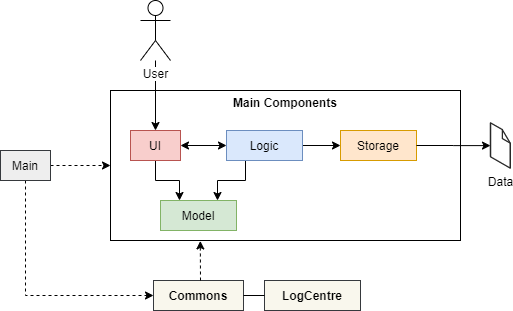

The diagram above was exported from draw.io. Its source (the exported page's mxGraphModel, read from the mxfile embedded in the PNG):
<mxGraphModel dx="782" dy="420" grid="1" gridSize="10" guides="1" tooltips="1" connect="1" arrows="1" fold="1" page="1" pageScale="1" pageWidth="827" pageHeight="1169" math="0" shadow="0">
  <root>
    <mxCell id="WIyWlLk6GJQsqaUBKTNV-0" />
    <mxCell id="WIyWlLk6GJQsqaUBKTNV-1" parent="WIyWlLk6GJQsqaUBKTNV-0" />
    <mxCell id="CeuP8SqD3ZaUC0upZQdp-1" value="&lt;b&gt;Main Components&lt;br&gt;&lt;br&gt;&lt;br&gt;&lt;br&gt;&lt;br&gt;&lt;br&gt;&lt;br&gt;&lt;br&gt;&lt;br&gt;&lt;br&gt;&lt;/b&gt;" style="rounded=0;whiteSpace=wrap;html=1;" parent="WIyWlLk6GJQsqaUBKTNV-1" vertex="1">
      <mxGeometry x="260" y="120" width="350" height="150" as="geometry" />
    </mxCell>
    <mxCell id="P-8c4Fon9m5x5vtm-e9C-5" value="" style="edgeStyle=orthogonalEdgeStyle;rounded=0;orthogonalLoop=1;jettySize=auto;html=1;entryX=0.5;entryY=0;entryDx=0;entryDy=0;" parent="WIyWlLk6GJQsqaUBKTNV-1" source="CeuP8SqD3ZaUC0upZQdp-0" target="CeuP8SqD3ZaUC0upZQdp-2" edge="1">
      <mxGeometry relative="1" as="geometry">
        <mxPoint x="420" y="70" as="targetPoint" />
      </mxGeometry>
    </mxCell>
    <mxCell id="CeuP8SqD3ZaUC0upZQdp-0" value="User" style="shape=umlActor;verticalLabelPosition=bottom;labelBackgroundColor=#ffffff;verticalAlign=top;html=1;outlineConnect=0;" parent="WIyWlLk6GJQsqaUBKTNV-1" vertex="1">
      <mxGeometry x="290" y="30" width="30" height="60" as="geometry" />
    </mxCell>
    <mxCell id="CeuP8SqD3ZaUC0upZQdp-13" style="edgeStyle=orthogonalEdgeStyle;rounded=0;orthogonalLoop=1;jettySize=auto;html=1;exitX=0.5;exitY=1;exitDx=0;exitDy=0;entryX=0.25;entryY=0;entryDx=0;entryDy=0;" parent="WIyWlLk6GJQsqaUBKTNV-1" source="CeuP8SqD3ZaUC0upZQdp-2" target="CeuP8SqD3ZaUC0upZQdp-4" edge="1">
      <mxGeometry relative="1" as="geometry" />
    </mxCell>
    <mxCell id="CeuP8SqD3ZaUC0upZQdp-2" value="UI" style="rounded=0;whiteSpace=wrap;html=1;fillColor=#f8cecc;strokeColor=#b85450;" parent="WIyWlLk6GJQsqaUBKTNV-1" vertex="1">
      <mxGeometry x="280" y="160" width="50" height="30" as="geometry" />
    </mxCell>
    <mxCell id="CeuP8SqD3ZaUC0upZQdp-10" style="edgeStyle=orthogonalEdgeStyle;rounded=0;orthogonalLoop=1;jettySize=auto;html=1;exitX=1;exitY=0.5;exitDx=0;exitDy=0;entryX=0;entryY=0.5;entryDx=0;entryDy=0;" parent="WIyWlLk6GJQsqaUBKTNV-1" source="CeuP8SqD3ZaUC0upZQdp-3" target="CeuP8SqD3ZaUC0upZQdp-7" edge="1">
      <mxGeometry relative="1" as="geometry">
        <mxPoint x="510" y="175" as="targetPoint" />
      </mxGeometry>
    </mxCell>
    <mxCell id="CeuP8SqD3ZaUC0upZQdp-12" style="edgeStyle=orthogonalEdgeStyle;rounded=0;orthogonalLoop=1;jettySize=auto;html=1;exitX=0.25;exitY=1;exitDx=0;exitDy=0;entryX=0.75;entryY=0;entryDx=0;entryDy=0;" parent="WIyWlLk6GJQsqaUBKTNV-1" source="CeuP8SqD3ZaUC0upZQdp-3" target="CeuP8SqD3ZaUC0upZQdp-4" edge="1">
      <mxGeometry relative="1" as="geometry" />
    </mxCell>
    <mxCell id="CeuP8SqD3ZaUC0upZQdp-3" value="Logic" style="rounded=0;whiteSpace=wrap;html=1;fillColor=#dae8fc;strokeColor=#6c8ebf;" parent="WIyWlLk6GJQsqaUBKTNV-1" vertex="1">
      <mxGeometry x="376" y="160" width="76" height="30" as="geometry" />
    </mxCell>
    <mxCell id="CeuP8SqD3ZaUC0upZQdp-4" value="Model" style="rounded=0;whiteSpace=wrap;html=1;fillColor=#d5e8d4;strokeColor=#82b366;" parent="WIyWlLk6GJQsqaUBKTNV-1" vertex="1">
      <mxGeometry x="310" y="230" width="76" height="30" as="geometry" />
    </mxCell>
    <mxCell id="CeuP8SqD3ZaUC0upZQdp-7" value="Storage" style="rounded=0;whiteSpace=wrap;html=1;fillColor=#ffe6cc;strokeColor=#d79b00;" parent="WIyWlLk6GJQsqaUBKTNV-1" vertex="1">
      <mxGeometry x="490" y="160" width="76" height="30" as="geometry" />
    </mxCell>
    <mxCell id="CeuP8SqD3ZaUC0upZQdp-16" value="Data" style="verticalLabelPosition=bottom;html=1;verticalAlign=top;strokeWidth=1;align=center;outlineConnect=0;dashed=0;outlineConnect=0;shape=mxgraph.aws3d.file;aspect=fixed;strokeColor=#292929;" parent="WIyWlLk6GJQsqaUBKTNV-1" vertex="1">
      <mxGeometry x="640" y="152.35" width="19.76" height="45.3" as="geometry" />
    </mxCell>
    <mxCell id="CeuP8SqD3ZaUC0upZQdp-17" style="edgeStyle=orthogonalEdgeStyle;rounded=0;orthogonalLoop=1;jettySize=auto;html=1;exitX=1;exitY=0.5;exitDx=0;exitDy=0;" parent="WIyWlLk6GJQsqaUBKTNV-1" source="CeuP8SqD3ZaUC0upZQdp-7" target="CeuP8SqD3ZaUC0upZQdp-16" edge="1">
      <mxGeometry relative="1" as="geometry">
        <mxPoint x="592" y="157.5" as="sourcePoint" />
        <mxPoint x="650" y="157.5" as="targetPoint" />
        <Array as="points" />
      </mxGeometry>
    </mxCell>
    <mxCell id="CeuP8SqD3ZaUC0upZQdp-21" value="&lt;b&gt;Commons&lt;br&gt;&lt;/b&gt;" style="rounded=0;whiteSpace=wrap;html=1;fillColor=#f9f7ed;strokeColor=#36393d;" parent="WIyWlLk6GJQsqaUBKTNV-1" vertex="1">
      <mxGeometry x="303" y="310" width="90" height="30" as="geometry" />
    </mxCell>
    <mxCell id="CeuP8SqD3ZaUC0upZQdp-23" value="" style="endArrow=classic;startArrow=classic;html=1;entryX=0;entryY=0.5;entryDx=0;entryDy=0;exitX=1;exitY=0.5;exitDx=0;exitDy=0;" parent="WIyWlLk6GJQsqaUBKTNV-1" source="CeuP8SqD3ZaUC0upZQdp-2" target="CeuP8SqD3ZaUC0upZQdp-3" edge="1">
      <mxGeometry width="50" height="50" relative="1" as="geometry">
        <mxPoint x="330" y="180" as="sourcePoint" />
        <mxPoint x="380" y="130" as="targetPoint" />
      </mxGeometry>
    </mxCell>
    <mxCell id="CeuP8SqD3ZaUC0upZQdp-24" value="" style="endArrow=classic;html=1;entryX=0.228;entryY=1.003;entryDx=0;entryDy=0;entryPerimeter=0;dashed=1;" parent="WIyWlLk6GJQsqaUBKTNV-1" edge="1">
      <mxGeometry width="50" height="50" relative="1" as="geometry">
        <mxPoint x="350" y="310" as="sourcePoint" />
        <mxPoint x="349.79999999999995" y="270.45000000000005" as="targetPoint" />
        <Array as="points">
          <mxPoint x="350" y="310" />
        </Array>
      </mxGeometry>
    </mxCell>
    <mxCell id="CeuP8SqD3ZaUC0upZQdp-25" value="&lt;b&gt;LogCentre&lt;/b&gt;" style="rounded=0;whiteSpace=wrap;html=1;fillColor=#f9f7ed;strokeColor=#36393d;" parent="WIyWlLk6GJQsqaUBKTNV-1" vertex="1">
      <mxGeometry x="414" y="310" width="96" height="30" as="geometry" />
    </mxCell>
    <mxCell id="CeuP8SqD3ZaUC0upZQdp-26" value="" style="endArrow=none;html=1;entryX=0;entryY=0.5;entryDx=0;entryDy=0;exitX=1;exitY=0.5;exitDx=0;exitDy=0;" parent="WIyWlLk6GJQsqaUBKTNV-1" source="CeuP8SqD3ZaUC0upZQdp-21" target="CeuP8SqD3ZaUC0upZQdp-25" edge="1">
      <mxGeometry width="50" height="50" relative="1" as="geometry">
        <mxPoint x="350" y="270" as="sourcePoint" />
        <mxPoint x="430" y="290" as="targetPoint" />
      </mxGeometry>
    </mxCell>
    <mxCell id="P-8c4Fon9m5x5vtm-e9C-7" style="edgeStyle=orthogonalEdgeStyle;rounded=0;orthogonalLoop=1;jettySize=auto;html=1;exitX=1;exitY=0.5;exitDx=0;exitDy=0;entryX=0;entryY=0.5;entryDx=0;entryDy=0;dashed=1;" parent="WIyWlLk6GJQsqaUBKTNV-1" source="P-8c4Fon9m5x5vtm-e9C-2" target="CeuP8SqD3ZaUC0upZQdp-1" edge="1">
      <mxGeometry relative="1" as="geometry" />
    </mxCell>
    <mxCell id="P-8c4Fon9m5x5vtm-e9C-8" style="edgeStyle=orthogonalEdgeStyle;rounded=0;orthogonalLoop=1;jettySize=auto;html=1;exitX=0.5;exitY=1;exitDx=0;exitDy=0;entryX=0;entryY=0.5;entryDx=0;entryDy=0;dashed=1;" parent="WIyWlLk6GJQsqaUBKTNV-1" source="P-8c4Fon9m5x5vtm-e9C-2" target="CeuP8SqD3ZaUC0upZQdp-21" edge="1">
      <mxGeometry relative="1" as="geometry">
        <mxPoint x="175" y="330" as="targetPoint" />
      </mxGeometry>
    </mxCell>
    <mxCell id="P-8c4Fon9m5x5vtm-e9C-2" value="&lt;font color=&quot;#000000&quot;&gt;Main&lt;/font&gt;" style="rounded=0;whiteSpace=wrap;html=1;fillColor=#eeeeee;strokeColor=#36393d;" parent="WIyWlLk6GJQsqaUBKTNV-1" vertex="1">
      <mxGeometry x="150" y="180" width="50" height="30" as="geometry" />
    </mxCell>
  </root>
</mxGraphModel>